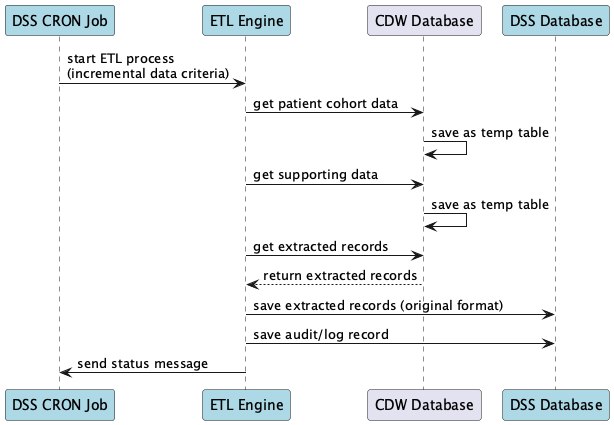

The diagram above was rendered by PlantUML. Its source (embedded in the PNG):
@startuml

' ETL Workflow Sequence Diagram
' Incremental pull of data from CDW database to DSS database

participant   "DSS CRON Job"   as CRN #lightblue
participant   "ETL Engine"     as ETL #lightblue
participant   "CDW Database"   as CDW
participant   "DSS Database"   as DDB #lightblue

CRN ->  ETL : start ETL process\n(incremental data criteria)
ETL ->  CDW : get patient cohort data
CDW ->  CDW : save as temp table
ETL ->  CDW : get supporting data
CDW ->  CDW : save as temp table
ETL ->  CDW : get extracted records
CDW --> ETL : return extracted records
ETL ->  DDB : save extracted records (original format)
ETL ->  DDB : save audit/log record
ETL ->  CRN : send status message

@enduml